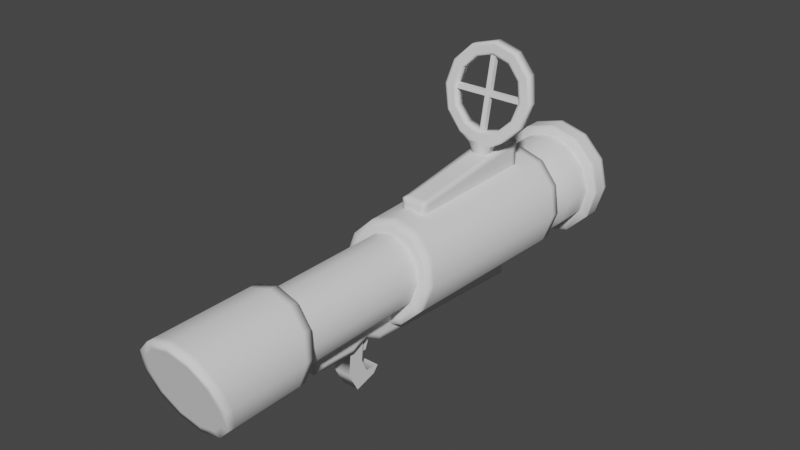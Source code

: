 # Source: launcher.blend  (saved by Blender 4.5.90; exported with 4.5.12 LTS)
import bpy
from mathutils import Matrix  # noqa: F401  (used for matrix-valued properties, if any)

bpy.ops.wm.read_factory_settings(use_empty=True)
scene = bpy.context.scene
scene.name = 'Scene'

# ---- collections
col_collection = bpy.data.collections.new('Collection'); scene.collection.children.link(col_collection)

# ---- world
world_world = bpy.data.worlds.new('World'); scene.world = world_world
world_world.use_nodes = True; world_world.node_tree.nodes.clear()
_N = world_world.node_tree.nodes; _L = world_world.node_tree.links
n0 = _N.new('ShaderNodeOutputWorld'); n0.name = 'World Output'; n0.location = (300, 300)
n1 = _N.new('ShaderNodeBackground'); n1.name = 'Background'; n1.location = (10, 300)
n1.inputs[0].default_value = (0.05088, 0.05088, 0.05088, 1.0)
_L.new(n1.outputs[0], n0.inputs[0])
n0.is_active_output = True
world_world.color = (0.05088, 0.05088, 0.05088)
world_world.use_sun_shadow = False
world_world.sun_shadow_jitter_overblur = 0.0

# ---- meshes
me_cylinder = bpy.data.meshes.new('Cylinder')
me_cylinder.from_pydata([(1.925e-09, 0.8344, 0.2021), (1.925e-09, 0.2256, 0.2065), (0.05238, 0.8317, 0.188), (0.05463, 0.2227, 0.1919), (0.09073, 0.8243, 0.1497), (0.09462, 0.215, 0.1519), (0.1048, 0.8141, 0.09729), (0.1093, 0.2044, 0.09729), (0.09073, 0.804, 0.0449), (0.09462, 0.1938, 0.04266), (0.05238, 0.7965, 0.006556), (0.05463, 0.186, 0.002669), (1.925e-09, 0.7938, -0.00748), (1.925e-09, 0.1832, -0.01197), (-0.05238, 0.7965, 0.006556), (-0.05463, 0.186, 0.002669), (-0.09073, 0.804, 0.0449), (-0.09462, 0.1938, 0.04266), (-0.1048, 0.8141, 0.09729), (-0.1093, 0.2044, 0.09729), (-0.09073, 0.8243, 0.1497), (-0.09462, 0.215, 0.1519), (-0.05238, 0.8317, 0.188), (-0.05463, 0.2227, 0.1919), (0.07365, 0.2291, 0.2249), (1.925e-09, 0.2329, 0.2446), (0.1276, 0.2186, 0.1709), (0.1473, 0.2044, 0.09729), (0.1276, 0.1901, 0.02364), (0.07365, 0.1796, -0.03028), (1.925e-09, 0.1758, -0.05001), (-0.07365, 0.1796, -0.03028), (-0.1276, 0.1901, 0.02364), (-0.1473, 0.2044, 0.09729), (-0.1276, 0.2186, 0.1709), (-0.07365, 0.2291, 0.2249), (0.05463, -0.212, 0.1919), (1.925e-09, -0.2092, 0.2065), (0.09462, -0.2198, 0.1519), (0.1093, -0.2304, 0.09729), (0.09462, -0.241, 0.04266), (0.05463, -0.2487, 0.002669), (1.925e-09, -0.2516, -0.01197), (-0.05463, -0.2487, 0.002669), (-0.09462, -0.241, 0.04266), (-0.1093, -0.2304, 0.09729), (-0.09462, -0.2198, 0.1519), (-0.05463, -0.212, 0.1919), (0.07045, -0.2067, 0.2193), (2.734e-09, -0.2031, 0.2382), (0.122, -0.2167, 0.1677), (0.1409, -0.2304, 0.09729), (0.122, -0.244, 0.02684), (0.07045, -0.254, -0.02473), (2.734e-09, -0.2577, -0.04361), (-0.07045, -0.254, -0.02473), (-0.122, -0.244, 0.02684), (-0.1409, -0.2304, 0.09729), (-0.122, -0.2167, 0.1677), (-0.07045, -0.2067, 0.2193), (0.05958, -0.5434, 0.2018), (2.077e-09, -0.5478, 0.2177), (0.1035, -0.5312, 0.1578), (0.1198, -0.5143, 0.09729), (0.1035, -0.4975, 0.03679), (0.05958, -0.4853, -0.007176), (2.734e-09, -0.4808, -0.02314), (-0.05958, -0.4853, -0.007176), (-0.1035, -0.4975, 0.03679), (-0.1198, -0.5143, 0.09729), (-0.1035, -0.5312, 0.1578), (-0.05958, -0.5434, 0.2018), (2.094e-09, 0.8459, 0.2613), (0.082, 0.8417, 0.2393), (0.142, 0.83, 0.1793), (0.164, 0.8141, 0.09729), (0.142, 0.7982, 0.01529), (0.082, 0.7866, -0.04475), (2.094e-09, 0.7823, -0.06672), (-0.082, 0.7866, -0.04475), (-0.142, 0.7982, 0.01529), (-0.164, 0.8141, 0.09729), (-0.142, 0.83, 0.1793), (-0.082, 0.8417, 0.2393), (0.0, 1.011, 0.2467), (0.07471, 1.011, 0.2267), (0.1294, 1.009, 0.172), (0.1494, 1.007, 0.09729), (0.1294, 1.005, 0.02258), (0.07471, 1.004, -0.03212), (0.0, 1.003, -0.05214), (-0.07471, 1.004, -0.03212), (-0.1294, 1.005, 0.02258), (-0.1494, 1.007, 0.09729), (-0.1294, 1.009, 0.172), (-0.07471, 1.011, 0.2267), (0.0, 1.012, 0.2765), (0.08962, 1.012, 0.2525), (0.1552, 1.01, 0.1869), (0.1792, 1.007, 0.09729), (0.1552, 1.005, 0.007673), (0.08962, 1.003, -0.05793), (0.0, 1.002, -0.08194), (-0.08962, 1.003, -0.05793), (-0.1552, 1.005, 0.007673), (-0.1792, 1.007, 0.09729), (-0.1552, 1.01, 0.1869), (-0.08962, 1.012, 0.2525), (0.0, 1.079, 0.2407), (0.07169, 1.078, 0.2215), (0.1242, 1.077, 0.169), (0.1434, 1.075, 0.09729), (0.1242, 1.073, 0.0256), (0.07169, 1.071, -0.02688), (0.0, 1.071, -0.04609), (-0.07169, 1.071, -0.02688), (-0.1242, 1.073, 0.0256), (-0.1434, 1.075, 0.09729), (-0.1242, 1.077, 0.169), (-0.07169, 1.078, 0.2215), (0.0, 1.08, 0.2765), (0.08962, 1.079, 0.2525), (0.1552, 1.077, 0.1869), (0.1792, 1.075, 0.09729), (0.1552, 1.072, 0.007673), (0.08962, 1.071, -0.05793), (0.0, 1.07, -0.08194), (-0.08962, 1.071, -0.05793), (-0.1552, 1.072, 0.007673), (-0.1792, 1.075, 0.09729), (-0.1552, 1.077, 0.1869), (-0.08962, 1.079, 0.2525), (0.0, 1.036, 0.2407), (0.07169, 1.035, 0.2215), (0.1242, 1.034, 0.169), (0.1434, 1.032, 0.09729), (0.1242, 1.03, 0.0256), (0.07169, 1.028, -0.02688), (0.0, 1.028, -0.04609), (-0.07169, 1.028, -0.02688), (-0.1242, 1.03, 0.0256), (-0.1434, 1.032, 0.09729), (-0.1242, 1.034, 0.169), (-0.07169, 1.035, 0.2215), (-0.08962, 1.057, -0.05793), (-0.08962, 1.016, -0.05793), (0.0, 1.015, -0.08194), (0.0, 1.057, -0.08194), (0.1552, 1.059, 0.007673), (0.1552, 1.018, 0.007673), (0.1792, 1.02, 0.09729), (0.1792, 1.062, 0.09729), (-0.08962, 1.066, 0.2525), (-0.08962, 1.025, 0.2525), (-0.1552, 1.023, 0.1869), (-0.1552, 1.064, 0.1869), (0.08962, 1.066, 0.2525), (0.08962, 1.025, 0.2525), (0.0, 1.025, 0.2765), (0.0, 1.067, 0.2765), (-0.1552, 1.059, 0.007673), (-0.1552, 1.018, 0.007673), (0.08962, 1.057, -0.05793), (0.08962, 1.016, -0.05793), (0.1552, 1.064, 0.1869), (0.1552, 1.023, 0.1869), (-0.1792, 1.062, 0.09729), (-0.1792, 1.02, 0.09729), (1.932e-09, 0.2584, 0.2453), (2.087e-09, 0.8205, 0.2606), (0.08166, 0.8164, 0.2387), (0.074, 0.2544, 0.2255), (0.1414, 0.8051, 0.179), (0.1282, 0.2436, 0.1713), (0.1633, 0.7895, 0.09729), (0.148, 0.229, 0.09729), (0.1415, 0.7737, 0.01562), (0.1282, 0.2146, 0.0233), (0.08167, 0.7621, -0.04416), (0.07399, 0.2041, -0.03086), (2.087e-09, 0.7578, -0.06604), (1.932e-09, 0.2003, -0.05069), (-0.08167, 0.7621, -0.04416), (-0.07399, 0.2041, -0.03086), (-0.1415, 0.7737, 0.01562), (-0.1282, 0.2146, 0.0233), (-0.1633, 0.7895, 0.09729), (-0.148, 0.229, 0.09729), (-0.1414, 0.8051, 0.179), (-0.1282, 0.2436, 0.1713), (-0.08166, 0.8164, 0.2387), (-0.074, 0.2544, 0.2255), (1.925e-09, 0.2292, 0.2256), (0.06414, 0.2259, 0.2084), (0.1111, 0.2168, 0.1614), (0.1283, 0.2044, 0.09729), (0.1111, 0.1919, 0.03315), (0.06414, 0.1828, -0.0138), (1.925e-09, 0.1795, -0.03099), (-0.06414, 0.1828, -0.0138), (-0.1111, 0.1919, 0.03315), (-0.1283, 0.2044, 0.09729), (-0.1111, 0.2168, 0.1614), (-0.06414, 0.2259, 0.2084), (-0.122, -0.5086, 0.1677), (-0.07045, -0.521, 0.2193), (2.734e-09, -0.5255, 0.2382), (0.07045, -0.521, 0.2193), (-0.07045, -0.4623, -0.02473), (-0.122, -0.4747, 0.02684), (0.122, -0.4747, 0.02684), (0.07045, -0.4623, -0.02473), (0.122, -0.5086, 0.1677), (-0.1409, -0.4916, 0.09729), (2.734e-09, -0.4578, -0.04361), (0.1409, -0.4916, 0.09729), (-0.07045, -0.2325, 0.2193), (0.07045, -0.2325, 0.2193), (-0.122, -0.2629, 0.02684), (0.07045, -0.2711, -0.02473), (0.122, -0.2406, 0.1677), (-0.1409, -0.2518, 0.09729), (2.734e-09, -0.2741, -0.04361), (0.1409, -0.2518, 0.09729), (-0.122, -0.2406, 0.1677), (2.734e-09, -0.2295, 0.2382), (-0.07045, -0.2711, -0.02473), (0.122, -0.2629, 0.02684), (0.07045, -0.5483, 0.2193), (2.734e-09, -0.5535, 0.2382), (0.122, -0.5339, 0.1677), (0.1409, -0.5143, 0.09729), (0.122, -0.4947, 0.02684), (0.07045, -0.4804, -0.02473), (2.734e-09, -0.4751, -0.04361), (-0.07045, -0.4804, -0.02473), (-0.122, -0.4947, 0.02684), (-0.1409, -0.5143, 0.09729), (-0.122, -0.5339, 0.1677), (-0.07045, -0.5483, 0.2193), (7.823e-09, -0.5337, 0.167), (2.608e-09, -0.5143, 0.09729), (0.0, -0.4949, 0.02754), (0.04229, 0.7036, -0.1051), (0.03591, -0.1273, -0.05064), (-0.03591, -0.1272, -0.03731), (0.04229, 0.7039, -0.08987), (-0.04229, 0.7036, -0.1051), (-0.03591, -0.1273, -0.05064), (-0.04229, 0.7055, 0.001849), (-0.03591, -0.1272, 0.001849), (-0.04229, 0.7039, -0.08987), (0.03591, -0.1272, -0.03731), (0.04229, 0.7055, 0.001849), (0.03591, -0.1272, 0.001849), (-0.02585, -0.1272, -0.03731), (0.02585, -0.1272, -0.03731), (-0.02585, -0.1273, -0.05064), (0.02585, -0.1273, -0.05064), (0.02585, 0.7036, -0.1051), (-0.02585, 0.7036, -0.1051), (0.02585, 0.7039, -0.08987), (-0.02585, 0.7039, -0.08987), (-0.02585, -0.1272, 0.001849), (0.02585, -0.1272, 0.001849), (0.02585, 0.7055, 0.001849), (-0.02585, 0.7055, 0.001849), (-0.03609, -0.1044, -0.05214), (0.03609, -0.1044, -0.05214), (-0.03609, -0.1043, 0.001849), (0.03609, -0.1043, 0.001849), (0.03609, -0.1044, -0.03875), (-0.03609, -0.1044, -0.03875), (-0.02585, -0.1044, -0.05214), (0.02585, -0.1044, -0.05214), (0.04216, 0.6868, -0.08879), (0.02585, 0.6865, -0.104), (-0.04216, 0.6865, -0.104), (0.04216, 0.6865, -0.104), (-0.04216, 0.6883, 0.001849), (0.04216, 0.6883, 0.001849), (-0.04216, 0.6868, -0.08879), (-0.02585, 0.6865, -0.104), (-0.03708, 0.02528, -0.06064), (-0.03788, 0.1295, -0.06747), (-0.03748, 0.07738, -0.03534), (0.03708, 0.02528, -0.06064), (0.03788, 0.1295, -0.06747), (0.03748, 0.07738, -0.03534), (-0.03788, 0.13, 0.001849), (-0.03708, 0.02576, 0.001849), (-0.03748, 0.07787, 0.001849), (0.03788, 0.13, 0.001849), (0.03708, 0.02576, 0.001849), (0.03748, 0.07787, 0.001849), (-0.03788, 0.1296, -0.05355), (-0.03708, 0.02535, -0.04696), (-0.03748, 0.07746, -0.02154), (-0.02585, 0.02528, -0.06064), (-0.02585, 0.1295, -0.06747), (-0.02585, 0.07738, -0.03534), (0.03708, 0.02535, -0.04696), (0.03788, 0.1296, -0.05355), (0.03748, 0.07746, -0.02154), (0.02585, 0.1295, -0.06747), (0.02585, 0.02528, -0.06064), (0.02585, 0.07738, -0.03534), (0.07657, 1.079, 0.2299), (0.0, 1.079, 0.2504), (0.1326, 1.077, 0.1739), (0.1531, 1.075, 0.09729), (0.1326, 1.073, 0.02072), (0.07657, 1.071, -0.03534), (0.0, 1.071, -0.05586), (-0.07657, 1.071, -0.03534), (-0.1326, 1.073, 0.02072), (-0.1531, 1.075, 0.09729), (-0.1326, 1.077, 0.1739), (-0.07657, 1.079, 0.2299), (0.06676, 0.8365, 0.2129), (0.0, 0.84, 0.2308), (0.1156, 0.8271, 0.1641), (0.1335, 0.8141, 0.09729), (0.1156, 0.8012, 0.03053), (0.06676, 0.7917, -0.01835), (0.0, 0.7882, -0.03624), (-0.06676, 0.7917, -0.01835), (-0.1156, 0.8012, 0.03053), (-0.1335, 0.8141, 0.09729), (-0.1156, 0.8271, 0.1641), (-0.06676, 0.8365, 0.2129), (0.02585, 0.06996, -0.1115), (0.02585, 0.01786, -0.1368), (-0.02585, 0.01786, -0.1368), (-0.02585, 0.06996, -0.1115), (0.02585, 0.08732, -0.1529), (0.02585, 0.0498, -0.197), (-0.02585, 0.0498, -0.197), (-0.02585, 0.08732, -0.1529), (0.02585, 0.1343, -0.1589), (0.02585, 0.1177, -0.1787), (-0.02585, 0.1177, -0.1787), (-0.02585, 0.1343, -0.1589), (-0.01091, 0.1313, -0.02722), (0.01091, 0.1313, -0.02722), (0.01091, 0.1015, -0.09774), (-0.01091, 0.1015, -0.09774), (0.01091, 0.06114, -0.09774), (-0.01091, 0.06114, -0.09774), (0.01091, 0.1249, -0.0176), (-0.01091, 0.1249, -0.0176), (0.01091, 0.09514, -0.08812), (-0.01091, 0.09514, -0.08812), (0.01091, 0.05476, -0.08812), (-0.01091, 0.05476, -0.08812), (0.1488, 0.9141, 0.09729), (0.1289, 0.931, 0.1717), (-0.1289, 0.931, 0.1717), (-0.1488, 0.9141, 0.09729), (-0.07439, 0.8847, -0.03157), (0.0, 0.8802, -0.0515), (0.1289, 0.8971, 0.02289), (-0.07439, 0.9434, 0.2261), (0.07439, 0.9434, 0.2261), (0.0, 0.9479, 0.2461), (-0.1289, 0.8971, 0.02289), (0.07439, 0.8847, -0.03157)], [], [(17, 15, 43, 44), (356, 355, 87, 86), (192, 193, 24, 25), (193, 194, 26, 24), (194, 195, 27, 26), (195, 196, 28, 27), (196, 197, 29, 28), (197, 198, 30, 29), (198, 199, 31, 30), (199, 200, 32, 31), (200, 201, 33, 32), (201, 202, 34, 33), (202, 203, 35, 34), (203, 192, 25, 35), (36, 37, 49, 48), (11, 9, 40, 41), (1, 23, 47, 37), (5, 3, 36, 38), (19, 17, 44, 45), (13, 11, 41, 42), (7, 5, 38, 39), (21, 19, 45, 46), (15, 13, 42, 43), (9, 7, 39, 40), (23, 21, 46, 47), (3, 1, 37, 36), (205, 204, 238, 239), (44, 43, 55, 56), (41, 40, 52, 53), (37, 47, 59, 49), (38, 36, 48, 50), (45, 44, 56, 57), (42, 41, 53, 54), (39, 38, 50, 51), (46, 45, 57, 58), (43, 42, 54, 55), (40, 39, 51, 52), (47, 46, 58, 59), (207, 206, 229, 228), (209, 208, 235, 236), (211, 210, 232, 233), (206, 205, 239, 229), (212, 207, 228, 230), (213, 209, 236, 237), (214, 211, 233, 234), (215, 212, 230, 231), (204, 213, 237, 238), (208, 214, 234, 235), (210, 215, 231, 232), (319, 320, 72, 73), (321, 319, 73, 74), (322, 321, 74, 75), (323, 322, 75, 76), (324, 323, 76, 77), (325, 324, 77, 78), (326, 325, 78, 79), (327, 326, 79, 80), (328, 327, 80, 81), (329, 328, 81, 82), (330, 329, 82, 83), (320, 330, 83, 72), (87, 88, 100, 99), (358, 357, 94, 93), (360, 359, 91, 90), (355, 361, 88, 87), (357, 362, 95, 94), (364, 363, 85, 84), (359, 365, 92, 91), (361, 366, 89, 88), (362, 364, 84, 95), (363, 356, 86, 85), (365, 358, 93, 92), (366, 360, 90, 89), (94, 95, 107, 106), (84, 85, 97, 96), (91, 92, 104, 103), (88, 89, 101, 100), (95, 84, 96, 107), (85, 86, 98, 97), (92, 93, 105, 104), (89, 90, 102, 101), (86, 87, 99, 98), (93, 94, 106, 105), (90, 91, 103, 102), (108, 109, 133, 132), (307, 308, 120, 121), (309, 307, 121, 122), (310, 309, 122, 123), (311, 310, 123, 124), (312, 311, 124, 125), (313, 312, 125, 126), (314, 313, 126, 127), (315, 314, 127, 128), (316, 315, 128, 129), (317, 316, 129, 130), (318, 317, 130, 131), (308, 318, 131, 120), (115, 116, 140, 139), (112, 113, 137, 136), (119, 108, 132, 143), (109, 110, 134, 133), (116, 117, 141, 140), (113, 114, 138, 137), (110, 111, 135, 134), (117, 118, 142, 141), (114, 115, 139, 138), (111, 112, 136, 135), (118, 119, 143, 142), (155, 166, 167, 154), (151, 164, 165, 150), (147, 162, 163, 146), (166, 160, 161, 167), (164, 156, 157, 165), (159, 152, 153, 158), (162, 148, 149, 163), (160, 144, 145, 161), (156, 159, 158, 157), (152, 155, 154, 153), (148, 151, 150, 149), (144, 147, 146, 145), (144, 160, 128, 127), (102, 103, 145, 146), (147, 144, 127, 126), (103, 104, 161, 145), (162, 147, 126, 125), (101, 102, 146, 163), (148, 162, 125, 124), (99, 100, 149, 150), (151, 148, 124, 123), (100, 101, 163, 149), (164, 151, 123, 122), (98, 99, 150, 165), (152, 159, 120, 131), (106, 107, 153, 154), (155, 152, 131, 130), (107, 96, 158, 153), (166, 155, 130, 129), (105, 106, 154, 167), (156, 164, 122, 121), (96, 97, 157, 158), (159, 156, 121, 120), (97, 98, 165, 157), (160, 166, 129, 128), (104, 105, 167, 161), (191, 168, 169, 190), (189, 191, 190, 188), (187, 189, 188, 186), (185, 187, 186, 184), (183, 185, 184, 182), (181, 183, 182, 180), (179, 181, 180, 178), (177, 179, 178, 176), (175, 177, 176, 174), (173, 175, 174, 172), (171, 173, 172, 170), (168, 171, 170, 169), (191, 35, 25, 168), (72, 169, 170, 73), (168, 25, 24, 171), (83, 190, 169, 72), (171, 24, 26, 173), (73, 170, 172, 74), (173, 26, 27, 175), (74, 172, 174, 75), (175, 27, 28, 177), (75, 174, 176, 76), (177, 28, 29, 179), (76, 176, 178, 77), (179, 29, 30, 181), (77, 178, 180, 78), (181, 30, 31, 183), (78, 180, 182, 79), (183, 31, 32, 185), (79, 182, 184, 80), (185, 32, 33, 187), (80, 184, 186, 81), (187, 33, 34, 189), (81, 186, 188, 82), (189, 34, 35, 191), (82, 188, 190, 83), (23, 1, 192, 203), (21, 23, 203, 202), (19, 21, 202, 201), (17, 19, 201, 200), (15, 17, 200, 199), (13, 15, 199, 198), (11, 13, 198, 197), (9, 11, 197, 196), (7, 9, 196, 195), (5, 7, 195, 194), (3, 5, 194, 193), (1, 3, 193, 192), (227, 223, 215, 210), (226, 222, 214, 208), (224, 221, 213, 204), (223, 220, 212, 215), (222, 219, 211, 214), (221, 218, 209, 213), (220, 217, 207, 212), (225, 216, 205, 206), (219, 227, 210, 211), (218, 226, 208, 209), (217, 225, 206, 207), (216, 224, 204, 205), (59, 58, 224, 216), (48, 49, 225, 217), (56, 55, 226, 218), (53, 52, 227, 219), (49, 59, 216, 225), (50, 48, 217, 220), (57, 56, 218, 221), (54, 53, 219, 222), (51, 50, 220, 223), (58, 57, 221, 224), (55, 54, 222, 226), (52, 51, 223, 227), (61, 60, 228, 229), (60, 62, 230, 228), (62, 63, 231, 230), (63, 64, 232, 231), (64, 65, 233, 232), (65, 66, 234, 233), (66, 67, 235, 234), (67, 68, 236, 235), (68, 69, 237, 236), (69, 70, 238, 237), (70, 71, 239, 238), (71, 61, 229, 239), (60, 61, 240, 62), (61, 71, 70, 240), (62, 240, 241, 63), (240, 70, 69, 241), (63, 241, 242, 64), (241, 69, 68, 242), (64, 242, 66, 65), (242, 68, 67, 66), (277, 281, 251, 247), (268, 271, 252, 244), (271, 270, 254, 252), (281, 279, 249, 251), (273, 274, 258, 257), (259, 260, 262, 261), (261, 262, 266, 265), (256, 255, 257, 258), (264, 263, 255, 256), (258, 244, 252, 256), (245, 255, 263, 250), (248, 257, 255, 245), (256, 252, 254, 264), (278, 276, 259, 243), (282, 277, 247, 260), (259, 261, 246, 243), (247, 251, 262, 260), (251, 249, 266, 262), (261, 265, 253, 246), (257, 248, 267, 273), (244, 258, 274, 268), (245, 250, 269, 272), (248, 245, 272, 267), (243, 246, 275, 278), (246, 253, 280, 275), (260, 259, 276, 282), (284, 285, 297, 295), (285, 283, 296, 297), (295, 297, 291, 289), (297, 296, 290, 291), (287, 288, 306, 304), (288, 286, 305, 306), (299, 300, 285, 284), (300, 298, 283, 285), (286, 288, 303, 301), (288, 287, 302, 303), (301, 303, 294, 293), (303, 302, 292, 294), (298, 333, 332, 305), (300, 299, 304, 306), (273, 267, 283, 298), (284, 295, 281, 277), (267, 272, 296, 283), (299, 284, 277, 282), (268, 274, 305, 286), (278, 275, 302, 287), (286, 301, 271, 268), (287, 304, 276, 278), (272, 269, 290, 296), (295, 289, 279, 281), (275, 280, 292, 302), (301, 293, 270, 271), (282, 276, 304, 299), (298, 305, 274, 273), (108, 119, 318, 308), (119, 118, 317, 318), (118, 117, 316, 317), (117, 116, 315, 316), (116, 115, 314, 315), (115, 114, 313, 314), (114, 113, 312, 313), (113, 112, 311, 312), (112, 111, 310, 311), (111, 110, 309, 310), (110, 109, 307, 309), (109, 108, 308, 307), (0, 22, 330, 320), (22, 20, 329, 330), (20, 18, 328, 329), (18, 16, 327, 328), (16, 14, 326, 327), (14, 12, 325, 326), (12, 10, 324, 325), (10, 8, 323, 324), (8, 6, 322, 323), (6, 4, 321, 322), (4, 2, 319, 321), (2, 0, 320, 319), (334, 338, 337, 333), (305, 332, 331, 306), (306, 331, 334, 300), (300, 334, 333, 298), (338, 342, 341, 337), (333, 337, 336, 332), (332, 336, 335, 331), (331, 335, 338, 334), (341, 342, 339, 340), (337, 341, 340, 336), (336, 340, 339, 335), (335, 339, 342, 338), (344, 345, 346, 343), (345, 347, 348, 346), (349, 350, 352, 351), (351, 352, 354, 353), (347, 345, 351, 353), (343, 346, 352, 350), (346, 348, 354, 352), (345, 344, 349, 351), (10, 12, 360, 366), (16, 18, 358, 365), (2, 4, 356, 363), (22, 0, 364, 362), (8, 10, 366, 361), (14, 16, 365, 359), (0, 2, 363, 364), (20, 22, 362, 357), (6, 8, 361, 355), (12, 14, 359, 360), (18, 20, 357, 358), (4, 6, 355, 356)])
me_cylinder.polygons.foreach_set('use_smooth', [True] * 346)
_k = set([(0, 2), (0, 22), (1, 3), (1, 23), (2, 4), (3, 5), (4, 6), (5, 7), (6, 8), (7, 9), (8, 10), (9, 11), (10, 12), (11, 13), (12, 14), (13, 15), (14, 16), (15, 17), (16, 18), (17, 19), (18, 20), (19, 21), (20, 22), (21, 23), (36, 37), (36, 38), (37, 47), (38, 39), (39, 40), (40, 41), (41, 42), (42, 43), (43, 44), (44, 45), (45, 46), (46, 47), (84, 85), (84, 95), (85, 86), (86, 87), (87, 88), (88, 89), (89, 90), (90, 91), (91, 92), (92, 93), (93, 94), (94, 95), (298, 333), (300, 334), (305, 306), (305, 332), (306, 331), (331, 335), (332, 336), (333, 337), (334, 338), (335, 339), (336, 340), (337, 341), (338, 342), (339, 340), (339, 342), (340, 341), (341, 342), (343, 344), (343, 346), (343, 350), (344, 345), (344, 349), (345, 347), (346, 348), (347, 348), (347, 353), (348, 354), (349, 350), (349, 351), (350, 352), (351, 353), (352, 354), (353, 354)])
me_cylinder.attributes.new('sharp_edge', 'BOOLEAN', 'EDGE').data.foreach_set('value', [ (min(e.vertices), max(e.vertices)) in _k for e in me_cylinder.edges])
_uv = me_cylinder.uv_layers.new(name='UVMap')
_uv.uv.foreach_set('vector', [0.2661, 0.7247, 0.2626, 0.7501, 0.06748, 0.7501, 0.07096, 0.7247, 0.742, 0.5739, 0.7253, 0.5455, 0.7641, 0.5308, 0.776, 0.5655, 0.3101, 0.2309, 0.3111, 0.2637, 0.3022, 0.2644, 0.3005, 0.2309, 0.3111, 0.2637, 0.3149, 0.2955, 0.3065, 0.297, 0.3022, 0.2644, 0.3149, 0.2955, 0.321, 0.3261, 0.3133, 0.3282, 0.3065, 0.297, 0.321, 0.3261, 0.3306, 0.3559, 0.3225, 0.3589, 0.3133, 0.3282, 0.3306, 0.3559, 0.3434, 0.386, 0.335, 0.3904, 0.3225, 0.3589, 0.3434, 0.386, 0.3634, 0.4166, 0.3551, 0.4252, 0.335, 0.3904, 0.3634, 0.04524, 0.3434, 0.07583, 0.335, 0.07146, 0.3551, 0.03665, 0.3434, 0.07583, 0.3306, 0.1059, 0.3225, 0.103, 0.335, 0.07146, 0.3306, 0.1059, 0.321, 0.1357, 0.3133, 0.1337, 0.3225, 0.103, 0.321, 0.1357, 0.3149, 0.1663, 0.3065, 0.1649, 0.3133, 0.1337, 0.3149, 0.1663, 0.3111, 0.1981, 0.3022, 0.1974, 0.3065, 0.1649, 0.3111, 0.1981, 0.3101, 0.2309, 0.3005, 0.2309, 0.3022, 0.1974, 0.799, 0.1809, 0.8026, 0.2129, 0.7849, 0.2129, 0.7834, 0.1824, 0.2626, 0.4962, 0.2661, 0.5216, 0.07096, 0.5216, 0.06748, 0.4962, 0.2804, 0.6231, 0.2791, 0.6485, 0.08396, 0.6485, 0.08523, 0.6231, 0.2756, 0.5723, 0.2791, 0.5977, 0.08396, 0.5977, 0.08048, 0.5723, 0.2709, 0.6993, 0.2661, 0.7247, 0.07096, 0.7247, 0.07572, 0.6993, 0.2614, 0.4708, 0.2626, 0.4962, 0.06748, 0.4962, 0.06621, 0.4708, 0.2709, 0.547, 0.2756, 0.5723, 0.08048, 0.5723, 0.07572, 0.547, 0.2756, 0.6739, 0.2709, 0.6993, 0.07572, 0.6993, 0.08048, 0.6739, 0.2626, 0.7501, 0.2614, 0.7755, 0.06621, 0.7755, 0.06748, 0.7501, 0.2661, 0.5216, 0.2709, 0.547, 0.07572, 0.547, 0.07096, 0.5216, 0.2791, 0.6485, 0.2756, 0.6739, 0.08048, 0.6739, 0.08396, 0.6485, 0.2791, 0.5977, 0.2804, 0.6231, 0.08523, 0.6231, 0.08396, 0.5977, 0.6463, 0.2471, 0.6537, 0.2809, 0.6418, 0.2817, 0.6334, 0.2474, 0.7926, 0.3296, 0.7968, 0.3573, 0.7823, 0.3609, 0.7785, 0.3307, 0.7968, 0.0685, 0.7926, 0.09624, 0.7785, 0.09509, 0.7823, 0.06488, 0.8026, 0.2129, 0.799, 0.2449, 0.7834, 0.2435, 0.7849, 0.2129, 0.795, 0.1515, 0.799, 0.1809, 0.7834, 0.1824, 0.7807, 0.153, 0.7917, 0.3021, 0.7926, 0.3296, 0.7785, 0.3307, 0.7786, 0.3016, 0.8067, 0.04178, 0.7968, 0.0685, 0.7823, 0.06488, 0.7926, 0.0325, 0.7917, 0.1237, 0.795, 0.1515, 0.7807, 0.153, 0.7786, 0.1242, 0.795, 0.2744, 0.7917, 0.3021, 0.7786, 0.3016, 0.7807, 0.2729, 0.7968, 0.3573, 0.8067, 0.384, 0.7926, 0.3933, 0.7823, 0.3609, 0.7926, 0.09624, 0.7917, 0.1237, 0.7786, 0.1242, 0.7785, 0.09509, 0.799, 0.2449, 0.795, 0.2744, 0.7807, 0.2729, 0.7834, 0.2435, 0.6463, 0.1788, 0.6437, 0.2129, 0.6305, 0.2129, 0.6334, 0.1784, 0.6769, 0.3476, 0.6885, 0.381, 0.6799, 0.3826, 0.6674, 0.349, 0.6885, 0.0448, 0.6769, 0.07821, 0.6674, 0.07684, 0.6799, 0.04327, 0.6437, 0.2129, 0.6463, 0.2471, 0.6334, 0.2474, 0.6305, 0.2129, 0.6537, 0.1449, 0.6463, 0.1788, 0.6334, 0.1784, 0.6418, 0.1441, 0.6646, 0.3144, 0.6769, 0.3476, 0.6674, 0.349, 0.6539, 0.3155, 0.6974, 0.01052, 0.6885, 0.0448, 0.6799, 0.04327, 0.6891, 0.008912, 0.6646, 0.1114, 0.6537, 0.1449, 0.6418, 0.1441, 0.6539, 0.1103, 0.6537, 0.2809, 0.6646, 0.3144, 0.6539, 0.3155, 0.6418, 0.2817, 0.6885, 0.381, 0.6974, 0.4153, 0.6891, 0.4169, 0.6799, 0.3826, 0.6769, 0.07821, 0.6646, 0.1114, 0.6539, 0.1103, 0.6674, 0.07684, 0.0311, 0.2675, 0.02802, 0.231, 0.04407, 0.2309, 0.04565, 0.2662, 0.03581, 0.302, 0.0311, 0.2675, 0.04565, 0.2662, 0.04936, 0.3003, 0.04074, 0.335, 0.03581, 0.302, 0.04936, 0.3003, 0.0533, 0.3338, 0.04201, 0.3684, 0.04074, 0.335, 0.0533, 0.3338, 0.05596, 0.3684, 0.03916, 0.4034, 0.04201, 0.3684, 0.05596, 0.3684, 0.05433, 0.4061, 0.02702, 0.4403, 0.03916, 0.4034, 0.05433, 0.4061, 0.04375, 0.4497, 0.03912, 0.05853, 0.02697, 0.02154, 0.0437, 0.01213, 0.05429, 0.05582, 0.04197, 0.09351, 0.03912, 0.05853, 0.05429, 0.05582, 0.05592, 0.09348, 0.04071, 0.1269, 0.04197, 0.09351, 0.05592, 0.09348, 0.05328, 0.1281, 0.03579, 0.1599, 0.04071, 0.1269, 0.05328, 0.1281, 0.04934, 0.1616, 0.03109, 0.1944, 0.03579, 0.1599, 0.04934, 0.1616, 0.04564, 0.1957, 0.02802, 0.231, 0.03109, 0.1944, 0.04564, 0.1957, 0.04407, 0.2309, 0.5268, 0.3198, 0.5491, 0.3475, 0.5392, 0.3566, 0.5165, 0.3262, 0.7253, 0.7284, 0.742, 0.7, 0.776, 0.7084, 0.7641, 0.7431, 0.6599, 0.8047, 0.6836, 0.7791, 0.7292, 0.8083, 0.7077, 0.8391, 0.7253, 0.5455, 0.7054, 0.5195, 0.7483, 0.4974, 0.7641, 0.5308, 0.742, 0.7, 0.7533, 0.6692, 0.7831, 0.6727, 0.776, 0.7084, 0.7576, 0.6369, 0.7533, 0.6047, 0.7831, 0.6011, 0.7853, 0.6369, 0.6836, 0.7791, 0.7054, 0.7544, 0.7483, 0.7764, 0.7292, 0.8083, 0.7054, 0.5195, 0.6836, 0.4948, 0.7292, 0.4656, 0.7483, 0.4974, 0.7533, 0.6692, 0.7576, 0.6369, 0.7853, 0.6369, 0.7831, 0.6727, 0.7533, 0.6047, 0.742, 0.5739, 0.776, 0.5655, 0.7831, 0.6011, 0.7054, 0.7544, 0.7253, 0.7284, 0.7641, 0.7431, 0.7483, 0.7764, 0.6836, 0.4948, 0.6599, 0.4692, 0.7077, 0.4347, 0.7292, 0.4656, 0.5121, 0.1529, 0.5032, 0.1862, 0.4906, 0.1839, 0.5003, 0.1484, 0.5007, 0.2209, 0.5032, 0.2555, 0.4906, 0.2578, 0.4872, 0.2209, 0.5779, 0.069, 0.5491, 0.09423, 0.5392, 0.08507, 0.5691, 0.05743, 0.5491, 0.3475, 0.5779, 0.3727, 0.5691, 0.3843, 0.5392, 0.3566, 0.5032, 0.1862, 0.5007, 0.2209, 0.4872, 0.2209, 0.4906, 0.1839, 0.5032, 0.2555, 0.5121, 0.2888, 0.5003, 0.2933, 0.4906, 0.2578, 0.5491, 0.09423, 0.5268, 0.1219, 0.5165, 0.1155, 0.5392, 0.08507, 0.5779, 0.3727, 0.6127, 0.3936, 0.6076, 0.4094, 0.5691, 0.3843, 0.5121, 0.2888, 0.5268, 0.3198, 0.5165, 0.3262, 0.5003, 0.2933, 0.5268, 0.1219, 0.5121, 0.1529, 0.5003, 0.1484, 0.5165, 0.1155, 0.6127, 0.04813, 0.5779, 0.069, 0.5691, 0.05743, 0.6076, 0.03231, 0.141, 0.8192, 0.178, 0.8182, 0.1735, 0.8368, 0.1459, 0.8365, 0.1792, 0.8136, 0.1397, 0.8145, 0.1358, 0.8009, 0.1826, 0.8004, 0.2139, 0.8333, 0.1792, 0.8136, 0.1826, 0.8004, 0.2233, 0.8236, 0.2348, 0.8675, 0.2139, 0.8333, 0.2233, 0.8236, 0.2474, 0.8636, 0.2373, 0.9082, 0.2348, 0.8675, 0.2474, 0.8636, 0.251, 0.911, 0.2191, 0.9458, 0.2373, 0.9082, 0.251, 0.911, 0.2298, 0.9554, 0.1835, 0.9693, 0.2191, 0.9458, 0.2298, 0.9554, 0.1876, 0.9837, 0.1409, 0.9679, 0.1835, 0.9693, 0.1876, 0.9837, 0.1368, 0.9817, 0.1058, 0.9453, 0.1409, 0.9679, 0.1368, 0.9817, 0.09559, 0.9548, 0.08657, 0.9095, 0.1058, 0.9453, 0.09559, 0.9548, 0.07378, 0.9127, 0.08651, 0.8694, 0.08657, 0.9095, 0.07378, 0.9127, 0.07343, 0.8661, 0.1056, 0.8345, 0.08651, 0.8694, 0.07343, 0.8661, 0.09575, 0.825, 0.1397, 0.8145, 0.1056, 0.8345, 0.09575, 0.825, 0.1358, 0.8009, 0.1424, 0.9631, 0.1094, 0.942, 0.1248, 0.9287, 0.1488, 0.9435, 0.2325, 0.9073, 0.2153, 0.9425, 0.1995, 0.929, 0.2125, 0.9041, 0.109, 0.8377, 0.141, 0.8192, 0.1459, 0.8365, 0.1226, 0.8512, 0.178, 0.8182, 0.2105, 0.8367, 0.1973, 0.8512, 0.1735, 0.8368, 0.1094, 0.942, 0.09106, 0.9083, 0.1106, 0.9042, 0.1248, 0.9287, 0.2153, 0.9425, 0.1821, 0.9643, 0.1762, 0.9434, 0.1995, 0.929, 0.2105, 0.8367, 0.2304, 0.8689, 0.2113, 0.8757, 0.1973, 0.8512, 0.09106, 0.9083, 0.09113, 0.8705, 0.1101, 0.876, 0.1106, 0.9042, 0.1821, 0.9643, 0.1424, 0.9631, 0.1488, 0.9435, 0.1762, 0.9434, 0.2304, 0.8689, 0.2325, 0.9073, 0.2125, 0.9041, 0.2113, 0.8757, 0.09113, 0.8705, 0.109, 0.8377, 0.1226, 0.8512, 0.1101, 0.876, 0.4784, 0.141, 0.4959, 0.104, 0.5116, 0.1128, 0.4951, 0.1467, 0.4959, 0.3377, 0.4784, 0.3007, 0.4951, 0.295, 0.5116, 0.329, 0.5911, 0.4328, 0.552, 0.4045, 0.565, 0.3892, 0.6036, 0.4154, 0.4959, 0.104, 0.5201, 0.06928, 0.5347, 0.08128, 0.5116, 0.1128, 0.4784, 0.3007, 0.4678, 0.2613, 0.4852, 0.2586, 0.4951, 0.295, 0.4645, 0.2209, 0.4678, 0.1804, 0.4852, 0.1831, 0.4819, 0.2209, 0.552, 0.4045, 0.5201, 0.3724, 0.5347, 0.3604, 0.565, 0.3892, 0.5201, 0.06928, 0.552, 0.03717, 0.565, 0.05249, 0.5347, 0.08128, 0.4678, 0.2613, 0.4645, 0.2209, 0.4819, 0.2209, 0.4852, 0.2586, 0.4678, 0.1804, 0.4784, 0.141, 0.4951, 0.1467, 0.4852, 0.1831, 0.5201, 0.3724, 0.4959, 0.3377, 0.5116, 0.329, 0.5347, 0.3604, 0.552, 0.03717, 0.5911, 0.008912, 0.6036, 0.02635, 0.565, 0.05249, 0.1347, 0.9894, 0.09019, 0.9602, 0.09559, 0.9548, 0.1368, 0.9817, 0.6076, 0.03231, 0.5691, 0.05743, 0.565, 0.05249, 0.6036, 0.02635, 0.1897, 0.9911, 0.1347, 0.9894, 0.1368, 0.9817, 0.1876, 0.9837, 0.5691, 0.05743, 0.5392, 0.08507, 0.5347, 0.08128, 0.565, 0.05249, 0.2356, 0.9609, 0.1897, 0.9911, 0.1876, 0.9837, 0.2298, 0.9554, 0.5691, 0.3843, 0.6076, 0.4094, 0.6036, 0.4154, 0.565, 0.3892, 0.2584, 0.9127, 0.2356, 0.9609, 0.2298, 0.9554, 0.251, 0.911, 0.5165, 0.3262, 0.5392, 0.3566, 0.5347, 0.3604, 0.5116, 0.329, 0.2546, 0.8617, 0.2584, 0.9127, 0.251, 0.911, 0.2474, 0.8636, 0.5392, 0.3566, 0.5691, 0.3843, 0.565, 0.3892, 0.5347, 0.3604, 0.2286, 0.8185, 0.2546, 0.8617, 0.2474, 0.8636, 0.2233, 0.8236, 0.5003, 0.2933, 0.5165, 0.3262, 0.5116, 0.329, 0.4951, 0.295, 0.09017, 0.8201, 0.1337, 0.7933, 0.1358, 0.8009, 0.09575, 0.825, 0.5003, 0.1484, 0.4906, 0.1839, 0.4852, 0.1831, 0.4951, 0.1467, 0.06621, 0.8646, 0.09017, 0.8201, 0.09575, 0.825, 0.07343, 0.8661, 0.4906, 0.1839, 0.4872, 0.2209, 0.4819, 0.2209, 0.4852, 0.1831, 0.0667, 0.9148, 0.06621, 0.8646, 0.07343, 0.8661, 0.07378, 0.9127, 0.5165, 0.1155, 0.5003, 0.1484, 0.4951, 0.1467, 0.5116, 0.1128, 0.1848, 0.7933, 0.2286, 0.8185, 0.2233, 0.8236, 0.1826, 0.8004, 0.4872, 0.2209, 0.4906, 0.2578, 0.4852, 0.2586, 0.4819, 0.2209, 0.1337, 0.7933, 0.1848, 0.7933, 0.1826, 0.8004, 0.1358, 0.8009, 0.4906, 0.2578, 0.5003, 0.2933, 0.4951, 0.295, 0.4852, 0.2586, 0.09019, 0.9602, 0.0667, 0.9148, 0.07378, 0.9127, 0.09559, 0.9548, 0.5392, 0.08507, 0.5165, 0.1155, 0.5116, 0.1128, 0.5347, 0.08128, 0.291, 0.1976, 0.2894, 0.2309, 0.0555, 0.2309, 0.05637, 0.1953, 0.2957, 0.1649, 0.291, 0.1976, 0.05637, 0.1953, 0.05955, 0.161, 0.3028, 0.1331, 0.2957, 0.1649, 0.05955, 0.161, 0.06341, 0.1272, 0.3117, 0.1013, 0.3028, 0.1331, 0.06341, 0.1272, 0.0665, 0.0919, 0.3236, 0.06778, 0.3117, 0.1013, 0.0665, 0.0919, 0.06569, 0.05321, 0.3411, 0.03016, 0.3236, 0.06778, 0.06569, 0.05321, 0.05738, 0.008912, 0.3236, 0.394, 0.3412, 0.4317, 0.05743, 0.453, 0.06573, 0.4087, 0.3117, 0.3606, 0.3236, 0.394, 0.06573, 0.4087, 0.06653, 0.37, 0.3028, 0.3288, 0.3117, 0.3606, 0.06653, 0.37, 0.06343, 0.3347, 0.2957, 0.297, 0.3028, 0.3288, 0.06343, 0.3347, 0.05957, 0.3009, 0.291, 0.2643, 0.2957, 0.297, 0.05957, 0.3009, 0.05638, 0.2666, 0.2894, 0.2309, 0.291, 0.2643, 0.05638, 0.2666, 0.0555, 0.2309, 0.291, 0.1976, 0.3022, 0.1974, 0.3005, 0.2309, 0.2894, 0.2309, 0.04407, 0.2309, 0.0555, 0.2309, 0.05638, 0.2666, 0.04565, 0.2662, 0.2894, 0.2309, 0.3005, 0.2309, 0.3022, 0.2644, 0.291, 0.2643, 0.04564, 0.1957, 0.05637, 0.1953, 0.0555, 0.2309, 0.04407, 0.2309, 0.291, 0.2643, 0.3022, 0.2644, 0.3065, 0.297, 0.2957, 0.297, 0.04565, 0.2662, 0.05638, 0.2666, 0.05957, 0.3009, 0.04936, 0.3003, 0.2957, 0.297, 0.3065, 0.297, 0.3133, 0.3282, 0.3028, 0.3288, 0.04936, 0.3003, 0.05957, 0.3009, 0.06343, 0.3347, 0.0533, 0.3338, 0.3028, 0.3288, 0.3133, 0.3282, 0.3225, 0.3589, 0.3117, 0.3606, 0.0533, 0.3338, 0.06343, 0.3347, 0.06653, 0.37, 0.05596, 0.3684, 0.3117, 0.3606, 0.3225, 0.3589, 0.335, 0.3904, 0.3236, 0.394, 0.05596, 0.3684, 0.06653, 0.37, 0.06573, 0.4087, 0.05433, 0.4061, 0.3236, 0.394, 0.335, 0.3904, 0.3551, 0.4252, 0.3412, 0.4317, 0.05433, 0.4061, 0.06573, 0.4087, 0.05743, 0.453, 0.04375, 0.4497, 0.3411, 0.03016, 0.3551, 0.03665, 0.335, 0.07146, 0.3236, 0.06778, 0.0437, 0.01213, 0.05738, 0.008912, 0.06569, 0.05321, 0.05429, 0.05582, 0.3236, 0.06778, 0.335, 0.07146, 0.3225, 0.103, 0.3117, 0.1013, 0.05429, 0.05582, 0.06569, 0.05321, 0.0665, 0.0919, 0.05592, 0.09348, 0.3117, 0.1013, 0.3225, 0.103, 0.3133, 0.1337, 0.3028, 0.1331, 0.05592, 0.09348, 0.0665, 0.0919, 0.06341, 0.1272, 0.05328, 0.1281, 0.3028, 0.1331, 0.3133, 0.1337, 0.3065, 0.1649, 0.2957, 0.1649, 0.05328, 0.1281, 0.06341, 0.1272, 0.05955, 0.161, 0.04934, 0.1616, 0.2957, 0.1649, 0.3065, 0.1649, 0.3022, 0.1974, 0.291, 0.1976, 0.04934, 0.1616, 0.05955, 0.161, 0.05637, 0.1953, 0.04564, 0.1957, 0.3209, 0.1989, 0.3204, 0.2309, 0.3101, 0.2309, 0.3111, 0.1981, 0.3242, 0.1678, 0.3209, 0.1989, 0.3111, 0.1981, 0.3149, 0.1663, 0.3297, 0.138, 0.3242, 0.1678, 0.3149, 0.1663, 0.321, 0.1357, 0.3394, 0.1093, 0.3297, 0.138, 0.321, 0.1357, 0.3306, 0.1059, 0.3523, 0.08067, 0.3394, 0.1093, 0.3306, 0.1059, 0.3434, 0.07583, 0.3707, 0.05369, 0.3523, 0.08067, 0.3434, 0.07583, 0.3634, 0.04524, 0.3523, 0.3812, 0.3707, 0.4081, 0.3634, 0.4166, 0.3434, 0.386, 0.3394, 0.3526, 0.3523, 0.3812, 0.3434, 0.386, 0.3306, 0.3559, 0.3297, 0.3239, 0.3394, 0.3526, 0.3306, 0.3559, 0.321, 0.3261, 0.3242, 0.294, 0.3297, 0.3239, 0.321, 0.3261, 0.3149, 0.2955, 0.3209, 0.263, 0.3242, 0.294, 0.3149, 0.2955, 0.3111, 0.2637, 0.3204, 0.2309, 0.3209, 0.263, 0.3111, 0.2637, 0.3101, 0.2309, 0.7707, 0.09329, 0.77, 0.1229, 0.6646, 0.1114, 0.6769, 0.07821, 0.7752, 0.3633, 0.7851, 0.3959, 0.6974, 0.4153, 0.6885, 0.381, 0.7709, 0.2737, 0.77, 0.3029, 0.6646, 0.3144, 0.6537, 0.2809, 0.77, 0.1229, 0.7709, 0.1521, 0.6537, 0.1449, 0.6646, 0.1114, 0.7851, 0.0299, 0.7752, 0.06257, 0.6885, 0.0448, 0.6974, 0.01052, 0.77, 0.3029, 0.7707, 0.3325, 0.6769, 0.3476, 0.6646, 0.3144, 0.7709, 0.1521, 0.7724, 0.1819, 0.6463, 0.1788, 0.6537, 0.1449, 0.7729, 0.2129, 0.7724, 0.2439, 0.6463, 0.2471, 0.6437, 0.2129, 0.7752, 0.06257, 0.7707, 0.09329, 0.6769, 0.07821, 0.6885, 0.0448, 0.7707, 0.3325, 0.7752, 0.3633, 0.6885, 0.381, 0.6769, 0.3476, 0.7724, 0.1819, 0.7729, 0.2129, 0.6437, 0.2129, 0.6463, 0.1788, 0.7724, 0.2439, 0.7709, 0.2737, 0.6537, 0.2809, 0.6463, 0.2471, 0.7834, 0.2435, 0.7807, 0.2729, 0.7709, 0.2737, 0.7724, 0.2439, 0.7834, 0.1824, 0.7849, 0.2129, 0.7729, 0.2129, 0.7724, 0.1819, 0.7785, 0.3307, 0.7823, 0.3609, 0.7752, 0.3633, 0.7707, 0.3325, 0.7823, 0.06488, 0.7785, 0.09509, 0.7707, 0.09329, 0.7752, 0.06257, 0.7849, 0.2129, 0.7834, 0.2435, 0.7724, 0.2439, 0.7729, 0.2129, 0.7807, 0.153, 0.7834, 0.1824, 0.7724, 0.1819, 0.7709, 0.1521, 0.7786, 0.3016, 0.7785, 0.3307, 0.7707, 0.3325, 0.77, 0.3029, 0.7926, 0.0325, 0.7823, 0.06488, 0.7752, 0.06257, 0.7851, 0.0299, 0.7786, 0.1242, 0.7807, 0.153, 0.7709, 0.1521, 0.77, 0.1229, 0.7807, 0.2729, 0.7786, 0.3016, 0.77, 0.3029, 0.7709, 0.2737, 0.7823, 0.3609, 0.7926, 0.3933, 0.7851, 0.3959, 0.7752, 0.3633, 0.7785, 0.09509, 0.7786, 0.1242, 0.77, 0.1229, 0.7707, 0.09329, 0.8718, 0.284, 0.8995, 0.2835, 0.9022, 0.2927, 0.8694, 0.2933, 0.8995, 0.2835, 0.9238, 0.2686, 0.9306, 0.2752, 0.9022, 0.2927, 0.9238, 0.2686, 0.9379, 0.2431, 0.9471, 0.2455, 0.9306, 0.2752, 0.9379, 0.2431, 0.9379, 0.214, 0.9471, 0.2116, 0.9471, 0.2455, 0.9379, 0.214, 0.9239, 0.1892, 0.9306, 0.1825, 0.9471, 0.2116, 0.9239, 0.1892, 0.8998, 0.1754, 0.9022, 0.1661, 0.9306, 0.1825, 0.8998, 0.1754, 0.8721, 0.1759, 0.8694, 0.1667, 0.9022, 0.1661, 0.8721, 0.1759, 0.8478, 0.1908, 0.841, 0.1842, 0.8694, 0.1667, 0.8478, 0.1908, 0.8338, 0.2163, 0.8246, 0.2139, 0.841, 0.1842, 0.8338, 0.2163, 0.8338, 0.2454, 0.8246, 0.2478, 0.8246, 0.2139, 0.8338, 0.2454, 0.8477, 0.2701, 0.841, 0.2768, 0.8246, 0.2478, 0.8477, 0.2701, 0.8718, 0.284, 0.8694, 0.2933, 0.841, 0.2768, 0.8995, 0.2835, 0.8718, 0.284, 0.8777, 0.2612, 0.9238, 0.2686, 0.8718, 0.284, 0.8477, 0.2701, 0.8338, 0.2454, 0.8777, 0.2612, 0.9238, 0.2686, 0.8777, 0.2612, 0.8858, 0.2297, 0.9379, 0.2431, 0.8777, 0.2612, 0.8338, 0.2454, 0.8338, 0.2163, 0.8858, 0.2297, 0.9379, 0.2431, 0.8858, 0.2297, 0.8939, 0.1982, 0.9379, 0.214, 0.8858, 0.2297, 0.8338, 0.2163, 0.8478, 0.1908, 0.8939, 0.1982, 0.9379, 0.214, 0.8939, 0.1982, 0.8998, 0.1754, 0.9239, 0.1892, 0.8939, 0.1982, 0.8478, 0.1908, 0.8721, 0.1759, 0.8998, 0.1754, 0.5122, 0.8167, 0.5054, 0.8167, 0.5057, 0.8244, 0.5126, 0.8244, 0.5481, 0.4613, 0.5541, 0.4612, 0.5545, 0.4509, 0.5486, 0.451, 0.5541, 0.4612, 0.5723, 0.4609, 0.5721, 0.4506, 0.5545, 0.4509, 0.5054, 0.8167, 0.4647, 0.8167, 0.4645, 0.8244, 0.5057, 0.8244, 0.4041, 0.01351, 0.4127, 0.01402, 0.4131, 0.01008, 0.4042, 0.008912, 0.6611, 0.857, 0.6379, 0.857, 0.6379, 0.8638, 0.6611, 0.8638, 0.6611, 0.8638, 0.6379, 0.8638, 0.6379, 0.905, 0.6611, 0.905, 0.7352, 0.8847, 0.7352, 0.8615, 0.7292, 0.8615, 0.7292, 0.8847, 0.7528, 0.8847, 0.7528, 0.8615, 0.7352, 0.8615, 0.7352, 0.8847, 0.7292, 0.8847, 0.7292, 0.8892, 0.7352, 0.8892, 0.7352, 0.8847, 0.7352, 0.857, 0.7352, 0.8615, 0.7528, 0.8615, 0.7528, 0.857, 0.7292, 0.857, 0.7292, 0.8615, 0.7352, 0.8615, 0.7352, 0.857, 0.7352, 0.8847, 0.7352, 0.8892, 0.7528, 0.8892, 0.7528, 0.8847, 0.4466, 0.4447, 0.4351, 0.4447, 0.4349, 0.4568, 0.4467, 0.4577, 0.3997, 0.445, 0.3886, 0.4451, 0.3886, 0.4567, 0.3997, 0.4567, 0.6611, 0.857, 0.6611, 0.8638, 0.6685, 0.8638, 0.6685, 0.857, 0.6305, 0.857, 0.6305, 0.8638, 0.6379, 0.8638, 0.6379, 0.857, 0.6305, 0.8638, 0.6305, 0.905, 0.6379, 0.905, 0.6379, 0.8638, 0.6611, 0.8638, 0.6611, 0.905, 0.6685, 0.905, 0.6685, 0.8638, 0.4042, 0.008912, 0.4022, 0.008957, 0.4022, 0.01354, 0.4041, 0.01351, 0.4149, 0.01032, 0.4131, 0.01008, 0.4127, 0.01402, 0.4143, 0.0142, 0.4884, 0.4509, 0.4708, 0.4506, 0.4707, 0.4609, 0.4889, 0.4612, 0.4944, 0.451, 0.4884, 0.4509, 0.4889, 0.4612, 0.4949, 0.4613, 0.5304, 0.8244, 0.5372, 0.8244, 0.5376, 0.8167, 0.5308, 0.8167, 0.5372, 0.8244, 0.5784, 0.8244, 0.5783, 0.8167, 0.5376, 0.8167, 0.3997, 0.4567, 0.4349, 0.4568, 0.4351, 0.4447, 0.3997, 0.445, 0.5, 0.5664, 0.486, 0.5427, 0.4798, 0.5427, 0.4938, 0.5663, 0.486, 0.5427, 0.4977, 0.5195, 0.4916, 0.5195, 0.4798, 0.5427, 0.4938, 0.5663, 0.4798, 0.5427, 0.4693, 0.5427, 0.4689, 0.5661, 0.4798, 0.5427, 0.4916, 0.5195, 0.4697, 0.5193, 0.4693, 0.5427, 0.4288, 0.06358, 0.4168, 0.03959, 0.4139, 0.0408, 0.4224, 0.0647, 0.4168, 0.03959, 0.4125, 0.03465, 0.4111, 0.03504, 0.4139, 0.0408, 0.395, 0.06535, 0.4022, 0.04105, 0.3992, 0.03999, 0.3886, 0.06454, 0.4022, 0.04105, 0.4048, 0.03503, 0.4033, 0.03463, 0.3992, 0.03999, 0.5452, 0.5195, 0.557, 0.5427, 0.5632, 0.5427, 0.5514, 0.5195, 0.557, 0.5427, 0.5429, 0.5664, 0.5492, 0.5663, 0.5632, 0.5427, 0.5514, 0.5195, 0.5632, 0.5427, 0.5737, 0.5427, 0.5733, 0.5193, 0.5632, 0.5427, 0.5492, 0.5663, 0.5741, 0.5661, 0.5737, 0.5427, 0.4048, 0.03503, 0.4076, 0.03671, 0.4084, 0.03671, 0.4111, 0.03504, 0.4022, 0.04105, 0.395, 0.06535, 0.4224, 0.0647, 0.4139, 0.0408, 0.4041, 0.01351, 0.4022, 0.01354, 0.4033, 0.03463, 0.4048, 0.03503, 0.5, 0.5664, 0.4938, 0.5663, 0.5054, 0.8167, 0.5122, 0.8167, 0.4949, 0.4613, 0.4889, 0.4612, 0.4916, 0.5195, 0.4977, 0.5195, 0.395, 0.06535, 0.3886, 0.06454, 0.3886, 0.4451, 0.3997, 0.445, 0.4143, 0.0142, 0.4127, 0.01402, 0.4111, 0.03504, 0.4125, 0.03465, 0.5308, 0.8167, 0.5376, 0.8167, 0.5492, 0.5663, 0.5429, 0.5664, 0.5452, 0.5195, 0.5514, 0.5195, 0.5541, 0.4612, 0.5481, 0.4613, 0.4288, 0.06358, 0.4224, 0.0647, 0.4351, 0.4447, 0.4466, 0.4447, 0.4889, 0.4612, 0.4707, 0.4609, 0.4697, 0.5193, 0.4916, 0.5195, 0.4938, 0.5663, 0.4689, 0.5661, 0.4647, 0.8167, 0.5054, 0.8167, 0.5376, 0.8167, 0.5783, 0.8167, 0.5741, 0.5661, 0.5492, 0.5663, 0.5514, 0.5195, 0.5733, 0.5193, 0.5723, 0.4609, 0.5541, 0.4612, 0.3997, 0.445, 0.4351, 0.4447, 0.4224, 0.0647, 0.395, 0.06535, 0.4048, 0.03503, 0.4111, 0.03504, 0.4127, 0.01402, 0.4041, 0.01351, 0.141, 0.8192, 0.109, 0.8377, 0.1056, 0.8345, 0.1397, 0.8145, 0.109, 0.8377, 0.09113, 0.8705, 0.08651, 0.8694, 0.1056, 0.8345, 0.09113, 0.8705, 0.09106, 0.9083, 0.08657, 0.9095, 0.08651, 0.8694, 0.09106, 0.9083, 0.1094, 0.942, 0.1058, 0.9453, 0.08657, 0.9095, 0.1094, 0.942, 0.1424, 0.9631, 0.1409, 0.9679, 0.1058, 0.9453, 0.1424, 0.9631, 0.1821, 0.9643, 0.1835, 0.9693, 0.1409, 0.9679, 0.1821, 0.9643, 0.2153, 0.9425, 0.2191, 0.9458, 0.1835, 0.9693, 0.2153, 0.9425, 0.2325, 0.9073, 0.2373, 0.9082, 0.2191, 0.9458, 0.2325, 0.9073, 0.2304, 0.8689, 0.2348, 0.8675, 0.2373, 0.9082, 0.2304, 0.8689, 0.2105, 0.8367, 0.2139, 0.8333, 0.2348, 0.8675, 0.2105, 0.8367, 0.178, 0.8182, 0.1792, 0.8136, 0.2139, 0.8333, 0.178, 0.8182, 0.141, 0.8192, 0.1397, 0.8145, 0.1792, 0.8136, 0.008912, 0.231, 0.01382, 0.1926, 0.03109, 0.1944, 0.02802, 0.231, 0.01382, 0.1926, 0.02008, 0.1577, 0.03579, 0.1599, 0.03109, 0.1944, 0.02008, 0.1577, 0.02618, 0.1255, 0.04071, 0.1269, 0.03579, 0.1599, 0.02618, 0.1255, 0.02671, 0.09377, 0.04197, 0.09351, 0.04071, 0.1269, 0.02671, 0.09377, 0.02338, 0.06184, 0.03912, 0.05853, 0.04197, 0.09351, 0.02338, 0.06184, 0.01234, 0.03138, 0.02697, 0.02154, 0.03912, 0.05853, 0.0124, 0.4305, 0.02343, 0.4001, 0.03916, 0.4034, 0.02702, 0.4403, 0.02343, 0.4001, 0.02674, 0.3681, 0.04201, 0.3684, 0.03916, 0.4034, 0.02674, 0.3681, 0.02621, 0.3364, 0.04074, 0.335, 0.04201, 0.3684, 0.02621, 0.3364, 0.0201, 0.3042, 0.03581, 0.302, 0.04074, 0.335, 0.0201, 0.3042, 0.01383, 0.2693, 0.0311, 0.2675, 0.03581, 0.302, 0.01383, 0.2693, 0.008912, 0.231, 0.02802, 0.231, 0.0311, 0.2675, 0.4073, 0.03724, 0.4079, 0.03674, 0.408, 0.03664, 0.4077, 0.03625, 0.4111, 0.03504, 0.4083, 0.03626, 0.4087, 0.03725, 0.4139, 0.0408, 0.4139, 0.0408, 0.409, 0.0366, 0.4069, 0.03662, 0.4022, 0.04105, 0.4022, 0.04105, 0.4073, 0.03724, 0.4077, 0.03625, 0.4048, 0.03503, 0.4079, 0.03674, 0.408, 0.03665, 0.4079, 0.0367, 0.408, 0.03664, 0.4076, 0.03671, 0.408, 0.03673, 0.408, 0.03673, 0.4084, 0.03671, 0.4083, 0.03626, 0.408, 0.03664, 0.4081, 0.03675, 0.4087, 0.03725, 0.409, 0.0366, 0.4082, 0.03653, 0.4078, 0.03653, 0.4069, 0.03662, 0.408, 0.03669, 0.408, 0.03663, 0.408, 0.03663, 0.408, 0.03669, 0.408, 0.03673, 0.408, 0.03669, 0.408, 0.03669, 0.408, 0.03673, 0.408, 0.03664, 0.408, 0.0367, 0.408, 0.03665, 0.4081, 0.03675, 0.4082, 0.03653, 0.408, 0.03659, 0.408, 0.03659, 0.4078, 0.03653, 0.5962, 0.8035, 0.5962, 0.7692, 0.606, 0.7692, 0.606, 0.8035, 0.5962, 0.7692, 0.5962, 0.751, 0.606, 0.751, 0.606, 0.7692, 0.01871, 0.8723, 0.008912, 0.8723, 0.008912, 0.8379, 0.01871, 0.8379, 0.01871, 0.8379, 0.008912, 0.8379, 0.008912, 0.8198, 0.01871, 0.8198, 0.8773, 0.571, 0.8902, 0.5838, 0.8851, 0.5848, 0.8722, 0.572, 0.8851, 0.6792, 0.8722, 0.6473, 0.8773, 0.6483, 0.8902, 0.6802, 0.8722, 0.6473, 0.8851, 0.6345, 0.8902, 0.6355, 0.8773, 0.6483, 0.8902, 0.5838, 0.8773, 0.6156, 0.8722, 0.6167, 0.8851, 0.5848, 0.6487, 0.5218, 0.6305, 0.504, 0.6599, 0.4692, 0.6836, 0.4948, 0.6654, 0.732, 0.6802, 0.7103, 0.7253, 0.7284, 0.7054, 0.7544, 0.7001, 0.6115, 0.6922, 0.5869, 0.742, 0.5739, 0.7533, 0.6047, 0.7001, 0.6624, 0.7026, 0.6369, 0.7576, 0.6369, 0.7533, 0.6692, 0.6654, 0.5419, 0.6487, 0.5218, 0.6836, 0.4948, 0.7054, 0.5195, 0.6487, 0.7521, 0.6654, 0.732, 0.7054, 0.7544, 0.6836, 0.7791, 0.7026, 0.6369, 0.7001, 0.6115, 0.7533, 0.6047, 0.7576, 0.6369, 0.6922, 0.687, 0.7001, 0.6624, 0.7533, 0.6692, 0.742, 0.7, 0.6802, 0.5636, 0.6654, 0.5419, 0.7054, 0.5195, 0.7253, 0.5455, 0.6305, 0.7699, 0.6487, 0.7521, 0.6836, 0.7791, 0.6599, 0.8047, 0.6802, 0.7103, 0.6922, 0.687, 0.742, 0.7, 0.7253, 0.7284, 0.6922, 0.5869, 0.6802, 0.5636, 0.7253, 0.5455, 0.742, 0.5739])
me_cylinder.use_mirror_x = True
me_cylinder.update()
me_cylinder_002 = bpy.data.meshes.new('Cylinder.002')
me_cylinder_002.from_pydata([(0.04229, 0.7504, -0.327), (0.03591, 0.3186, -0.2725), (-0.03591, 0.3186, -0.2592), (0.04229, 0.7507, -0.3117), (-0.04229, 0.7504, -0.327), (-0.03591, 0.3186, -0.2725), (-0.04229, 0.7522, -0.22), (-0.03591, 0.3187, -0.22), (-0.04229, 0.7507, -0.3117), (0.03591, 0.3186, -0.2592), (0.04229, 0.7522, -0.22), (0.03591, 0.3187, -0.22), (-0.02585, 0.3186, -0.2592), (0.02585, 0.3186, -0.2592), (-0.02585, 0.3186, -0.2725), (0.02585, 0.3186, -0.2725), (0.02585, 0.7504, -0.327), (-0.02585, 0.7504, -0.327), (0.02585, 0.7507, -0.3117), (-0.02585, 0.7507, -0.3117), (-0.02585, 0.3187, -0.22), (0.02585, 0.3187, -0.22), (0.02585, 0.7522, -0.22), (-0.02585, 0.7522, -0.22), (-0.03609, 0.3414, -0.274), (0.03609, 0.3414, -0.274), (-0.03609, 0.3415, -0.22), (0.03609, 0.3415, -0.22), (0.03609, 0.3415, -0.2606), (-0.03609, 0.3415, -0.2606), (-0.02585, 0.3414, -0.274), (0.02585, 0.3414, -0.274), (0.04216, 0.7336, -0.3107), (0.02585, 0.7333, -0.3259), (-0.04215, 0.7333, -0.3259), (0.04216, 0.7333, -0.3259), (-0.04215, 0.7351, -0.22), (0.04216, 0.7351, -0.22), (-0.04215, 0.7336, -0.3107), (-0.02585, 0.7333, -0.3259), (-0.07365, 0.6731, -0.6169), (1.255e-07, 0.677, -0.6366), (-0.1276, 0.6627, -0.5629), (-0.1473, 0.6484, -0.4893), (-0.1276, 0.6341, -0.4156), (-0.07365, 0.6237, -0.3617), (1.255e-07, 0.6198, -0.342), (0.07365, 0.6237, -0.3617), (0.1276, 0.6341, -0.4156), (0.1473, 0.6484, -0.4893), (0.1276, 0.6627, -0.5629), (0.07365, 0.6731, -0.6169), (1.255e-07, 0.6733, -0.6006), (-0.05542, 0.6699, -0.5858), (-0.09616, 0.6608, -0.5453), (-0.1113, 0.6484, -0.4898), (-0.09663, 0.636, -0.4341), (-0.05589, 0.6269, -0.393), (1.255e-07, 0.6235, -0.378), (0.05589, 0.6269, -0.393), (0.09663, 0.636, -0.4341), (0.1113, 0.6484, -0.4898), (0.09616, 0.6608, -0.5453), (0.05542, 0.6699, -0.5858), (-0.07365, 0.7058, -0.6169), (1.255e-07, 0.7096, -0.6366), (-0.1276, 0.6953, -0.5629), (-0.1473, 0.681, -0.4893), (-0.1276, 0.6668, -0.4156), (-0.07365, 0.6563, -0.3617), (1.255e-07, 0.6525, -0.342), (0.07365, 0.6563, -0.3617), (0.1276, 0.6668, -0.4156), (0.1473, 0.681, -0.4893), (0.1276, 0.6953, -0.5629), (0.07365, 0.7058, -0.6169), (-0.05589, 0.7026, -0.5855), (-0.09663, 0.6935, -0.5445), (-0.1113, 0.681, -0.4888), (-0.09616, 0.6686, -0.4332), (-0.05542, 0.6595, -0.3928), (1.255e-07, 0.6562, -0.378), (0.05542, 0.6595, -0.3928), (0.09616, 0.6686, -0.4332), (0.1113, 0.681, -0.4888), (0.09663, 0.6935, -0.5445), (0.05589, 0.7026, -0.5855), (1.255e-07, 0.7059, -0.6006), (0.03683, 0.6217, -0.3408), (0.02795, 0.6252, -0.3855), (0.03683, 0.6544, -0.3408), (0.02771, 0.6578, -0.3854), (-0.03683, 0.6217, -0.3408), (-0.02795, 0.6252, -0.3855), (-0.03683, 0.6544, -0.3408), (-0.02771, 0.6578, -0.3854), (0.0218, 0.6217, -0.3083), (1.255e-07, 0.6198, -0.3083), (0.0218, 0.6544, -0.3083), (1.255e-07, 0.6525, -0.3083), (-0.0218, 0.6217, -0.3083), (-0.0218, 0.6544, -0.3083), (-0.05888, 0.6705, -0.5917), (-0.0702, 0.6725, -0.611), (-0.1021, 0.6612, -0.5487), (-0.1216, 0.6623, -0.5596), (-0.1181, 0.6484, -0.4897), (-0.1405, 0.6484, -0.4894), (-0.1024, 0.6356, -0.4306), (-0.1218, 0.6345, -0.4191), (-0.05918, 0.6263, -0.3872), (-0.07036, 0.6242, -0.3675), (1.255e-07, 0.6229, -0.3715), (1.255e-07, 0.6205, -0.3485), (0.05918, 0.6263, -0.3872), (0.07036, 0.6242, -0.3675), (0.1024, 0.6356, -0.4306), (0.1218, 0.6345, -0.4191), (0.1181, 0.6484, -0.4897), (0.1405, 0.6484, -0.4894), (0.1021, 0.6612, -0.5487), (0.1216, 0.6623, -0.5596), (0.05888, 0.6705, -0.5917), (0.0702, 0.6725, -0.611), (1.255e-07, 0.6763, -0.6298), (1.255e-07, 0.674, -0.6074), (0.03463, 0.6226, -0.3519), (0.03014, 0.6243, -0.3745), (-0.03463, 0.6226, -0.3519), (-0.03014, 0.6243, -0.3745), (0.007954, 0.6298, -0.3664), (0.007955, 0.6777, -0.6097), (0.007954, 0.645, -0.3664), (0.007955, 0.6929, -0.6097), (-0.007954, 0.6298, -0.3664), (-0.007954, 0.6777, -0.6097), (-0.007954, 0.645, -0.3664), (-0.007955, 0.6929, -0.6097), (0.113, 0.6704, -0.4952), (0.113, 0.6675, -0.4809), (0.113, 0.6524, -0.4809), (0.113, 0.6552, -0.4952), (0.007955, 0.6552, -0.4952), (0.007955, 0.6524, -0.4809), (0.007955, 0.6675, -0.4809), (0.007955, 0.6704, -0.4952), (-0.007955, 0.6675, -0.4809), (-0.007955, 0.6704, -0.4952), (-0.007954, 0.6524, -0.4809), (-0.007954, 0.6552, -0.4952), (-0.113, 0.6524, -0.4809), (-0.113, 0.6552, -0.4952), (-0.113, 0.6675, -0.4809), (-0.113, 0.6704, -0.4952)], [], [(34, 38, 8, 4), (25, 28, 9, 1), (28, 27, 11, 9), (38, 36, 6, 8), (30, 31, 15, 14), (16, 17, 19, 18), (18, 19, 23, 22), (13, 12, 14, 15), (21, 20, 12, 13), (15, 1, 9, 13), (2, 12, 20, 7), (5, 14, 12, 2), (13, 9, 11, 21), (35, 33, 16, 0), (39, 34, 4, 17), (16, 18, 3, 0), (4, 8, 19, 17), (8, 6, 23, 19), (18, 22, 10, 3), (14, 5, 24, 30), (1, 15, 31, 25), (2, 7, 26, 29), (5, 2, 29, 24), (0, 3, 32, 35), (3, 10, 37, 32), (17, 16, 33, 39), (24, 29, 38, 34), (30, 24, 34, 39), (28, 25, 35, 32), (25, 31, 33, 35), (29, 26, 36, 38), (27, 28, 32, 37), (31, 30, 39, 33), (87, 65, 64, 76), (76, 64, 66, 77), (77, 66, 67, 78), (78, 67, 68, 79), (79, 68, 69, 80), (95, 94, 70, 81), (91, 90, 71, 82), (82, 71, 72, 83), (83, 72, 73, 84), (84, 73, 74, 85), (85, 74, 75, 86), (86, 75, 65, 87), (54, 77, 78, 55), (41, 65, 75, 51), (61, 84, 85, 62), (45, 69, 68, 44), (53, 76, 77, 54), (60, 83, 84, 61), (92, 94, 69, 45), (52, 87, 76, 53), (59, 82, 83, 60), (70, 99, 98, 90), (89, 91, 82, 59), (48, 72, 71, 47), (40, 64, 65, 41), (93, 95, 81, 58), (49, 73, 72, 48), (42, 66, 64, 40), (56, 79, 80, 57), (50, 74, 73, 49), (63, 86, 87, 52), (43, 67, 66, 42), (55, 78, 79, 56), (51, 75, 74, 50), (62, 85, 86, 63), (44, 68, 67, 43), (58, 81, 91, 89), (47, 71, 90, 88), (81, 70, 90, 91), (57, 80, 95, 93), (90, 98, 96, 88), (80, 69, 94, 95), (94, 101, 99, 70), (46, 97, 100, 92), (92, 100, 101, 94), (88, 96, 97, 46), (111, 110, 129, 128), (113, 112, 127, 126), (123, 122, 125, 124), (121, 120, 122, 123), (119, 118, 120, 121), (117, 116, 118, 119), (115, 114, 116, 117), (126, 127, 114, 115), (128, 129, 112, 113), (109, 108, 110, 111), (107, 106, 108, 109), (105, 104, 106, 107), (103, 102, 104, 105), (124, 125, 102, 103), (103, 105, 42, 40), (52, 53, 102, 125), (53, 54, 104, 102), (124, 103, 40, 41), (105, 107, 43, 42), (54, 55, 106, 104), (107, 109, 44, 43), (55, 56, 108, 106), (109, 111, 45, 44), (56, 57, 110, 108), (111, 128, 92, 45), (57, 93, 129, 110), (113, 126, 88, 46), (93, 58, 112, 129), (58, 89, 127, 112), (128, 113, 46, 92), (115, 117, 48, 47), (89, 59, 114, 127), (59, 60, 116, 114), (126, 115, 47, 88), (117, 119, 49, 48), (60, 61, 118, 116), (119, 121, 50, 49), (61, 62, 120, 118), (121, 123, 51, 50), (62, 63, 122, 120), (123, 124, 41, 51), (63, 52, 125, 122), (149, 148, 150, 151), (148, 146, 152, 150), (145, 144, 139, 138), (143, 142, 141, 140), (146, 147, 153, 152), (144, 143, 140, 139), (149, 142, 143, 148), (147, 149, 151, 153), (145, 147, 146, 144), (142, 145, 138, 141), (149, 135, 131, 142), (130, 143, 144, 132), (142, 131, 133, 145), (134, 148, 143, 130), (145, 133, 137, 147), (132, 144, 146, 136), (147, 137, 135, 149), (136, 146, 148, 134)])
me_cylinder_002.polygons.foreach_set('use_smooth', [1, 1, 1, 1, 1, 1, 1, 1, 1, 1, 1, 1, 1, 1, 1, 1, 1, 1, 1, 1, 1, 1, 1, 1, 1, 1, 1, 1, 1, 1, 1, 1, 1, 1, 1, 1, 1, 1, 1, 1, 1, 1, 1, 1, 1, 1, 1, 1, 1, 1, 1, 1, 1, 1, 1, 1, 1, 1, 1, 1, 1, 1, 1, 1, 1, 1, 1, 1, 1, 1, 1, 1, 1, 1, 1, 1, 1, 1, 1, 1, 1, 1, 1, 1, 1, 1, 1, 1, 1, 1, 1, 1, 1, 1, 1, 1, 1, 1, 1, 1, 1, 1, 1, 1, 1, 1, 1, 1, 1, 1, 1, 1, 1, 1, 1, 1, 1, 1, 1, 1, 1, 0, 0, 0, 0, 0, 0, 0, 0, 0, 0, 0, 0, 0, 0, 0, 0, 0, 0])
_uv = me_cylinder_002.uv_layers.new(name='UVMap')
_uv.uv.foreach_set('vector', [0.854, 0.6342, 0.8467, 0.6342, 0.8471, 0.6424, 0.8544, 0.6424, 0.8252, 0.6716, 0.8317, 0.6715, 0.8322, 0.6605, 0.8258, 0.6606, 0.8317, 0.6715, 0.8511, 0.6712, 0.8509, 0.6602, 0.8322, 0.6605, 0.8467, 0.6342, 0.8033, 0.6342, 0.8032, 0.6424, 0.8471, 0.6424, 0.3964, 0.4865, 0.4212, 0.4865, 0.4212, 0.4755, 0.3964, 0.4755, 0.6001, 0.8422, 0.5754, 0.8422, 0.5754, 0.8495, 0.6001, 0.8495, 0.6001, 0.8495, 0.5754, 0.8495, 0.5754, 0.8934, 0.6001, 0.8934, 0.6927, 0.8865, 0.6927, 0.8618, 0.6863, 0.8618, 0.6863, 0.8865, 0.7114, 0.8865, 0.7114, 0.8618, 0.6927, 0.8618, 0.6927, 0.8865, 0.6863, 0.8865, 0.6863, 0.8914, 0.6927, 0.8914, 0.6927, 0.8865, 0.6927, 0.857, 0.6927, 0.8618, 0.7114, 0.8618, 0.7114, 0.857, 0.6863, 0.857, 0.6863, 0.8618, 0.6927, 0.8618, 0.6927, 0.857, 0.6927, 0.8865, 0.6927, 0.8914, 0.7114, 0.8914, 0.7114, 0.8865, 0.429, 0.6758, 0.4212, 0.6758, 0.4212, 0.684, 0.4291, 0.684, 0.3964, 0.6758, 0.3886, 0.6758, 0.3886, 0.684, 0.3964, 0.684, 0.6001, 0.8422, 0.6001, 0.8495, 0.608, 0.8495, 0.608, 0.8422, 0.5675, 0.8422, 0.5675, 0.8495, 0.5754, 0.8495, 0.5754, 0.8422, 0.5675, 0.8495, 0.5675, 0.8934, 0.5754, 0.8934, 0.5754, 0.8495, 0.6001, 0.8495, 0.6001, 0.8934, 0.608, 0.8934, 0.608, 0.8495, 0.3964, 0.4755, 0.3916, 0.4755, 0.3915, 0.4865, 0.3964, 0.4865, 0.426, 0.4755, 0.4212, 0.4755, 0.4212, 0.4865, 0.4261, 0.4865, 0.8254, 0.435, 0.8067, 0.4347, 0.8065, 0.4457, 0.8259, 0.446, 0.8318, 0.4351, 0.8254, 0.435, 0.8259, 0.446, 0.8323, 0.4461, 0.8032, 0.8679, 0.8105, 0.8679, 0.8108, 0.8597, 0.8036, 0.8597, 0.8105, 0.8679, 0.8544, 0.8679, 0.8543, 0.8597, 0.8108, 0.8597, 0.3964, 0.684, 0.4212, 0.684, 0.4212, 0.6758, 0.3964, 0.6758, 0.8323, 0.4461, 0.8259, 0.446, 0.8467, 0.6342, 0.854, 0.6342, 0.3964, 0.4865, 0.3915, 0.4865, 0.3886, 0.6758, 0.3964, 0.6758, 0.8317, 0.6715, 0.8252, 0.6716, 0.8036, 0.8597, 0.8108, 0.8597, 0.4261, 0.4865, 0.4212, 0.4865, 0.4212, 0.6758, 0.429, 0.6758, 0.8259, 0.446, 0.8065, 0.4457, 0.8033, 0.6342, 0.8467, 0.6342, 0.8511, 0.6712, 0.8317, 0.6715, 0.8108, 0.8597, 0.8543, 0.8597, 0.4212, 0.4865, 0.3964, 0.4865, 0.3964, 0.6758, 0.4212, 0.6758, 0.4056, 0.7425, 0.4177, 0.7301, 0.3858, 0.7123, 0.3813, 0.729, 0.3813, 0.729, 0.3858, 0.7123, 0.3489, 0.713, 0.3533, 0.7297, 0.3533, 0.7297, 0.3489, 0.713, 0.317, 0.7321, 0.3291, 0.7443, 0.3291, 0.7443, 0.317, 0.7321, 0.2985, 0.7644, 0.3152, 0.7689, 0.3152, 0.7689, 0.2985, 0.7644, 0.2985, 0.8013, 0.3153, 0.7967, 0.3222, 0.8086, 0.304, 0.8208, 0.317, 0.8328, 0.3291, 0.8205, 0.3411, 0.8272, 0.3293, 0.8456, 0.3489, 0.8507, 0.3531, 0.8339, 0.3531, 0.8339, 0.3489, 0.8507, 0.3858, 0.8499, 0.381, 0.8334, 0.381, 0.8334, 0.3858, 0.8499, 0.4177, 0.8309, 0.4052, 0.819, 0.4052, 0.819, 0.4177, 0.8309, 0.4362, 0.7986, 0.4194, 0.7945, 0.4194, 0.7945, 0.4362, 0.7986, 0.4362, 0.7617, 0.4195, 0.7665, 0.4195, 0.7665, 0.4362, 0.7617, 0.4177, 0.7301, 0.4056, 0.7425, 0.02679, 0.5814, 0.04243, 0.581, 0.03647, 0.5533, 0.02083, 0.5538, 0.3168, 0.4729, 0.3013, 0.4708, 0.2982, 0.5072, 0.3137, 0.5093, 0.02083, 0.7189, 0.03647, 0.7194, 0.04243, 0.6918, 0.02679, 0.6913, 0.3356, 0.6573, 0.3511, 0.6552, 0.3512, 0.6183, 0.3357, 0.6204, 0.03115, 0.6089, 0.04679, 0.6086, 0.04243, 0.581, 0.02679, 0.5814, 0.01487, 0.7465, 0.03051, 0.747, 0.03647, 0.7194, 0.02083, 0.7189, 0.3374, 0.6775, 0.3529, 0.6754, 0.3511, 0.6552, 0.3356, 0.6573, 0.03275, 0.6364, 0.04838, 0.6364, 0.04679, 0.6086, 0.03115, 0.6089, 0.01051, 0.7742, 0.02614, 0.7745, 0.03051, 0.747, 0.01487, 0.7465, 0.317, 0.8328, 0.3057, 0.8444, 0.3132, 0.8517, 0.3293, 0.8456, 0.00971, 0.7881, 0.02534, 0.7882, 0.02614, 0.7745, 0.01051, 0.7742, 0.3177, 0.6204, 0.3022, 0.6183, 0.3023, 0.6552, 0.3178, 0.6573, 0.3397, 0.5093, 0.3552, 0.5072, 0.3521, 0.4708, 0.3366, 0.4729, 0.009711, 0.4846, 0.02534, 0.4845, 0.02455, 0.4708, 0.008912, 0.4708, 0.3157, 0.5833, 0.3003, 0.5812, 0.3022, 0.6183, 0.3177, 0.6204, 0.3396, 0.5462, 0.3551, 0.5441, 0.3552, 0.5072, 0.3397, 0.5093, 0.01487, 0.5262, 0.03051, 0.5258, 0.02614, 0.4983, 0.01051, 0.4985, 0.3138, 0.5462, 0.2983, 0.5441, 0.3003, 0.5812, 0.3157, 0.5833, 0.03115, 0.6638, 0.04679, 0.6641, 0.04838, 0.6364, 0.03275, 0.6364, 0.3376, 0.5833, 0.3531, 0.5812, 0.3551, 0.5441, 0.3396, 0.5462, 0.02083, 0.5538, 0.03647, 0.5533, 0.03051, 0.5258, 0.01487, 0.5262, 0.3137, 0.5093, 0.2982, 0.5072, 0.2983, 0.5441, 0.3138, 0.5462, 0.02679, 0.6913, 0.04243, 0.6918, 0.04679, 0.6641, 0.03115, 0.6638, 0.3357, 0.6204, 0.3512, 0.6183, 0.3531, 0.5812, 0.3376, 0.5833, 0.008912, 0.8019, 0.02455, 0.8019, 0.02534, 0.7882, 0.00971, 0.7881, 0.3178, 0.6573, 0.3023, 0.6552, 0.3005, 0.6754, 0.316, 0.6775, 0.3291, 0.8205, 0.317, 0.8328, 0.3293, 0.8456, 0.3411, 0.8272, 0.01051, 0.4985, 0.02614, 0.4983, 0.02534, 0.4845, 0.009711, 0.4846, 0.3005, 0.6754, 0.2982, 0.6924, 0.3137, 0.6945, 0.316, 0.6775, 0.3153, 0.7967, 0.2985, 0.8013, 0.304, 0.8208, 0.3222, 0.8086, 0.304, 0.8208, 0.2982, 0.837, 0.3057, 0.8444, 0.317, 0.8328, 0.8433, 0.1294, 0.8321, 0.141, 0.8396, 0.1483, 0.8556, 0.1422, 0.3374, 0.6775, 0.3397, 0.6945, 0.3552, 0.6924, 0.3529, 0.6754, 0.8304, 0.1174, 0.8246, 0.1336, 0.8321, 0.141, 0.8433, 0.1294, 0.8761, 0.1442, 0.8789, 0.1336, 0.8646, 0.1284, 0.8586, 0.1376, 0.8455, 0.1272, 0.8533, 0.1193, 0.844, 0.1081, 0.8349, 0.1144, 0.9113, 0.0121, 0.9087, 0.02253, 0.9342, 0.03676, 0.9418, 0.02907, 0.8762, 0.01277, 0.8792, 0.02308, 0.9087, 0.02253, 0.9113, 0.0121, 0.8457, 0.03092, 0.8535, 0.03834, 0.8792, 0.02308, 0.8762, 0.01277, 0.828, 0.06173, 0.8385, 0.0643, 0.8535, 0.03834, 0.8457, 0.03092, 0.828, 0.09698, 0.8384, 0.09397, 0.8385, 0.0643, 0.828, 0.06173, 0.8349, 0.1144, 0.844, 0.1081, 0.8384, 0.09397, 0.828, 0.09698, 0.8586, 0.1376, 0.8646, 0.1284, 0.8533, 0.1193, 0.8455, 0.1272, 0.9113, 0.1434, 0.9086, 0.133, 0.8789, 0.1336, 0.8761, 0.1442, 0.9418, 0.1252, 0.9342, 0.1175, 0.9086, 0.133, 0.9113, 0.1434, 0.9594, 0.09436, 0.949, 0.09155, 0.9342, 0.1175, 0.9418, 0.1252, 0.9593, 0.05918, 0.949, 0.06199, 0.949, 0.09155, 0.9594, 0.09436, 0.9418, 0.02907, 0.9342, 0.03676, 0.949, 0.06199, 0.9593, 0.05918, 0.9593, 0.05918, 0.9594, 0.09436, 0.9625, 0.09521, 0.9625, 0.05832, 0.9319, 0.0391, 0.9458, 0.06284, 0.949, 0.06199, 0.9342, 0.03676, 0.9458, 0.06284, 0.9458, 0.09069, 0.949, 0.09155, 0.949, 0.06199, 0.9418, 0.02907, 0.9593, 0.05918, 0.9625, 0.05832, 0.9441, 0.02673, 0.9594, 0.09436, 0.9418, 0.1252, 0.9441, 0.1275, 0.9625, 0.09521, 0.9458, 0.09069, 0.9319, 0.1152, 0.9342, 0.1175, 0.949, 0.09155, 0.9418, 0.1252, 0.9113, 0.1434, 0.9122, 0.1466, 0.9441, 0.1275, 0.9319, 0.1152, 0.9077, 0.1299, 0.9086, 0.133, 0.9342, 0.1175, 0.9113, 0.1434, 0.8761, 0.1442, 0.8753, 0.1473, 0.9122, 0.1466, 0.9077, 0.1299, 0.8797, 0.1305, 0.8789, 0.1336, 0.9086, 0.133, 0.8761, 0.1442, 0.8586, 0.1376, 0.8556, 0.1422, 0.8753, 0.1473, 0.8797, 0.1305, 0.8676, 0.1238, 0.8646, 0.1284, 0.8789, 0.1336, 0.8455, 0.1272, 0.8349, 0.1144, 0.8304, 0.1174, 0.8433, 0.1294, 0.8676, 0.1238, 0.8555, 0.1171, 0.8533, 0.1193, 0.8646, 0.1284, 0.8555, 0.1171, 0.8485, 0.1051, 0.844, 0.1081, 0.8533, 0.1193, 0.8586, 0.1376, 0.8455, 0.1272, 0.8433, 0.1294, 0.8556, 0.1422, 0.828, 0.09698, 0.828, 0.06173, 0.8249, 0.06097, 0.8249, 0.09786, 0.8485, 0.1051, 0.8415, 0.09309, 0.8384, 0.09397, 0.844, 0.1081, 0.8415, 0.09309, 0.8417, 0.06506, 0.8385, 0.0643, 0.8384, 0.09397, 0.8349, 0.1144, 0.828, 0.09698, 0.8249, 0.09786, 0.8304, 0.1174, 0.828, 0.06173, 0.8457, 0.03092, 0.8433, 0.02868, 0.8249, 0.06097, 0.8417, 0.06506, 0.8558, 0.04058, 0.8535, 0.03834, 0.8385, 0.0643, 0.8457, 0.03092, 0.8762, 0.01277, 0.8752, 0.009632, 0.8433, 0.02868, 0.8558, 0.04058, 0.8801, 0.02621, 0.8792, 0.02308, 0.8535, 0.03834, 0.8762, 0.01277, 0.9113, 0.0121, 0.9121, 0.008912, 0.8752, 0.009632, 0.8801, 0.02621, 0.9079, 0.02572, 0.9087, 0.02253, 0.8792, 0.02308, 0.9113, 0.0121, 0.9418, 0.02907, 0.9441, 0.02673, 0.9121, 0.008912, 0.9079, 0.02572, 0.9319, 0.0391, 0.9342, 0.03676, 0.9087, 0.02253, 0.5019, 0.8888, 0.5066, 0.894, 0.4692, 0.9277, 0.4645, 0.9225, 0.5066, 0.894, 0.5115, 0.8994, 0.4741, 0.9331, 0.4692, 0.9277, 0.8666, 0.3526, 0.8619, 0.3578, 0.8246, 0.3242, 0.8293, 0.319, 0.5123, 0.8889, 0.5076, 0.8837, 0.545, 0.8501, 0.5497, 0.8553, 0.8676, 0.3629, 0.8723, 0.3577, 0.9097, 0.3914, 0.905, 0.3966, 0.8795, 0.5531, 0.8722, 0.5531, 0.8722, 0.5029, 0.8795, 0.5029, 0.5019, 0.8888, 0.5076, 0.8837, 0.5123, 0.8889, 0.5066, 0.894, 0.03653, 0.8198, 0.0438, 0.8198, 0.0438, 0.8701, 0.03653, 0.8701, 0.8666, 0.3526, 0.8723, 0.3577, 0.8676, 0.3629, 0.8619, 0.3578, 0.8795, 0.485, 0.8722, 0.485, 0.8722, 0.4347, 0.8795, 0.4347, 0.5019, 0.8888, 0.4645, 0.8473, 0.4702, 0.8422, 0.5076, 0.8837, 0.5962, 0.583, 0.5962, 0.5271, 0.6034, 0.5257, 0.6034, 0.5816, 0.5962, 0.5079, 0.5962, 0.452, 0.6034, 0.4506, 0.6034, 0.5065, 0.544, 0.9356, 0.5066, 0.894, 0.5123, 0.8889, 0.5497, 0.9305, 0.8666, 0.3526, 0.904, 0.3111, 0.9097, 0.3162, 0.8723, 0.3577, 0.8246, 0.3994, 0.8619, 0.3578, 0.8676, 0.3629, 0.8302, 0.4045, 0.5962, 0.6567, 0.5962, 0.6008, 0.6034, 0.6022, 0.6034, 0.6581, 0.5962, 0.7318, 0.5962, 0.6759, 0.6034, 0.6773, 0.6034, 0.7332])
me_cylinder_002.use_mirror_x = True
me_cylinder_002.update()

# ---- objects
ob_launcher = bpy.data.objects.new('launcher', me_cylinder)
ob_sight = bpy.data.objects.new('sight', me_cylinder_002)

# ---- transforms, parenting, visibility, modifiers, constraints
ob_launcher.location = (0.0, 0.0, 0.0)
ob_launcher.use_mesh_mirror_x = True
ob_sight.location = (0.0, 0.0, 0.0)
ob_sight.rotation_euler = (-0.0, 3.142, -0.0)
ob_sight.use_mesh_mirror_x = True

# ---- collection membership
col_collection.objects.link(ob_launcher)
col_collection.objects.link(ob_sight)

# ---- scene / render settings (as saved in the file)
scene.frame_start = 1; scene.frame_end = 250; scene.frame_set(1)
scene.render.engine = 'BLENDER_EEVEE_NEXT'
scene.cycles.sampling_pattern = 'TABULATED_SOBOL'
scene.view_settings.view_transform = 'Filmic'
bpy.context.view_layer.update()

# ---- added for rendering (the .blend has no active camera and no usable light): camera, sun
cam_auto = bpy.data.cameras.new('AutoCamera')
cam_auto.lens = 50.0
cam_auto.sensor_width = 36.0
cam_auto.clip_end = 1000.0
ob_auto_camera = bpy.data.objects.new('AutoCamera', cam_auto)
scene.collection.objects.link(ob_auto_camera)
ob_auto_camera.location = (1.72891, -1.81145, 1.60293)
ob_auto_camera.rotation_euler = (1.09748, -7.21219e-08, 0.694738)
scene.camera = ob_auto_camera
light_auto_sun = bpy.data.lights.new('AutoSun', 'SUN')
light_auto_sun.energy = 3.0
light_auto_sun.angle = 0.0523599
ob_auto_sun = bpy.data.objects.new('AutoSun', light_auto_sun)
scene.collection.objects.link(ob_auto_sun)
ob_auto_sun.rotation_euler = (0.872665, 0.174533, 0.523599)
bpy.context.view_layer.update()
